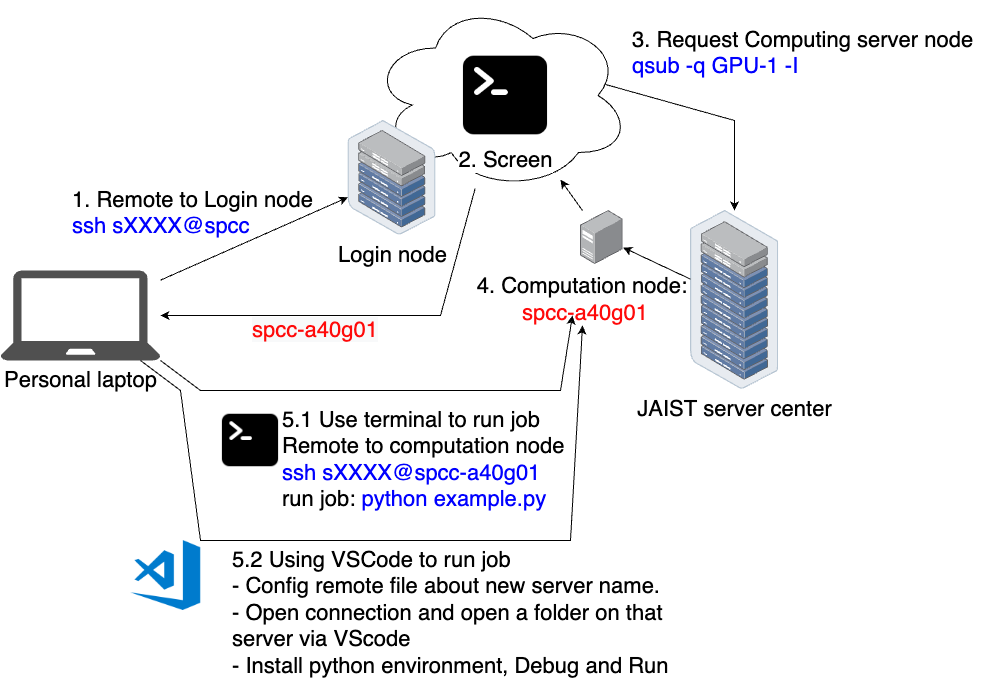

The diagram above was exported from draw.io. Its source (the exported page's mxGraphModel, read from the mxfile embedded in the PNG):
<mxGraphModel dx="2066" dy="1014" grid="1" gridSize="10" guides="1" tooltips="1" connect="1" arrows="1" fold="1" page="1" pageScale="1" pageWidth="1169" pageHeight="1654" math="0" shadow="0">
  <root>
    <mxCell id="0" />
    <mxCell id="1" parent="0" />
    <mxCell id="lHQrgsrm8qdxEzLHCL0q-12" value="" style="ellipse;shape=cloud;whiteSpace=wrap;html=1;fontSize=22;fontColor=#000000;fillColor=none;" vertex="1" parent="1">
      <mxGeometry x="540" y="10" width="260" height="190" as="geometry" />
    </mxCell>
    <mxCell id="lHQrgsrm8qdxEzLHCL0q-1" value="&lt;font style=&quot;font-size: 22px;&quot;&gt;Personal laptop&lt;/font&gt;" style="sketch=0;pointerEvents=1;shadow=0;dashed=0;html=1;strokeColor=none;fillColor=#505050;labelPosition=center;verticalLabelPosition=bottom;verticalAlign=top;outlineConnect=0;align=center;shape=mxgraph.office.devices.laptop;" vertex="1" parent="1">
      <mxGeometry x="170" y="280" width="160" height="90" as="geometry" />
    </mxCell>
    <mxCell id="lHQrgsrm8qdxEzLHCL0q-5" value="&lt;font style=&quot;font-size: 22px;&quot;&gt;JAIST server center&lt;/font&gt;" style="points=[];aspect=fixed;html=1;align=center;shadow=0;dashed=0;image;image=img/lib/allied_telesis/storage/Datacenter_Server_Rack_ToR.svg;" vertex="1" parent="1">
      <mxGeometry x="860" y="220" width="88.2" height="178.8" as="geometry" />
    </mxCell>
    <mxCell id="lHQrgsrm8qdxEzLHCL0q-6" value="" style="points=[];aspect=fixed;html=1;align=center;shadow=0;dashed=0;image;image=img/lib/allied_telesis/computer_and_terminals/Server_Desktop.svg;" vertex="1" parent="1">
      <mxGeometry x="750" y="220" width="42.599999999999994" height="54" as="geometry" />
    </mxCell>
    <mxCell id="lHQrgsrm8qdxEzLHCL0q-7" value="&lt;font style=&quot;font-size: 22px;&quot;&gt;Login node&lt;/font&gt;" style="points=[];aspect=fixed;html=1;align=center;shadow=0;dashed=0;image;image=img/lib/allied_telesis/storage/Datacenter_Server_Half_Rack_ToR.svg;" vertex="1" parent="1">
      <mxGeometry x="517.4" y="130" width="88.2" height="114.6" as="geometry" />
    </mxCell>
    <mxCell id="lHQrgsrm8qdxEzLHCL0q-8" value="" style="endArrow=classic;html=1;rounded=0;fontSize=22;" edge="1" parent="1" source="lHQrgsrm8qdxEzLHCL0q-1" target="lHQrgsrm8qdxEzLHCL0q-7">
      <mxGeometry width="50" height="50" relative="1" as="geometry">
        <mxPoint x="560" y="540" as="sourcePoint" />
        <mxPoint x="610" y="490" as="targetPoint" />
      </mxGeometry>
    </mxCell>
    <mxCell id="lHQrgsrm8qdxEzLHCL0q-9" value="&lt;span style=&quot;font-family: Helvetica; font-size: 22px; font-style: normal; font-variant-ligatures: normal; font-variant-caps: normal; font-weight: 400; letter-spacing: normal; orphans: 2; text-align: center; text-indent: 0px; text-transform: none; widows: 2; word-spacing: 0px; -webkit-text-stroke-width: 0px; background-color: rgb(255, 255, 255); text-decoration-thickness: initial; text-decoration-style: initial; text-decoration-color: initial; float: none; display: inline !important;&quot;&gt;1. Remote to Login node&lt;br&gt;&lt;font color=&quot;#0000ff&quot;&gt;ssh sXXXX@spcc&lt;/font&gt;&lt;/span&gt;" style="text;whiteSpace=wrap;html=1;fontSize=22;" vertex="1" parent="1">
      <mxGeometry x="240" y="190" width="260" height="50" as="geometry" />
    </mxCell>
    <mxCell id="lHQrgsrm8qdxEzLHCL0q-11" value="&lt;font color=&quot;#000000&quot;&gt;2. Screen&lt;/font&gt;" style="shape=image;html=1;verticalAlign=top;verticalLabelPosition=bottom;labelBackgroundColor=#ffffff;imageAspect=0;aspect=fixed;image=https://cdn1.iconfinder.com/data/icons/ionicons-fill-vol-2/512/terminal-128.png;fontSize=22;fontColor=#0000FF;fillColor=none;" vertex="1" parent="1">
      <mxGeometry x="630" y="60" width="90" height="90" as="geometry" />
    </mxCell>
    <mxCell id="lHQrgsrm8qdxEzLHCL0q-13" value="" style="endArrow=classic;html=1;rounded=0;fontSize=22;fontColor=#000000;exitX=0.904;exitY=0.442;exitDx=0;exitDy=0;exitPerimeter=0;" edge="1" parent="1" source="lHQrgsrm8qdxEzLHCL0q-12" target="lHQrgsrm8qdxEzLHCL0q-5">
      <mxGeometry width="50" height="50" relative="1" as="geometry">
        <mxPoint x="560" y="540" as="sourcePoint" />
        <mxPoint x="610" y="490" as="targetPoint" />
        <Array as="points">
          <mxPoint x="904" y="130" />
        </Array>
      </mxGeometry>
    </mxCell>
    <mxCell id="lHQrgsrm8qdxEzLHCL0q-14" value="&lt;font style=&quot;font-family: Helvetica; font-size: 22px; font-style: normal; font-variant-ligatures: normal; font-variant-caps: normal; font-weight: 400; letter-spacing: normal; orphans: 2; text-align: center; text-indent: 0px; text-transform: none; widows: 2; word-spacing: 0px; -webkit-text-stroke-width: 0px; text-decoration-thickness: initial; text-decoration-style: initial; text-decoration-color: initial; background-color: rgb(255, 255, 255);&quot;&gt;3. Request Computing server node&lt;br&gt;&lt;/font&gt;&lt;font style=&quot;font-family: Helvetica; font-size: 22px; font-style: normal; font-variant-ligatures: normal; font-variant-caps: normal; font-weight: 400; letter-spacing: normal; orphans: 2; text-align: center; text-indent: 0px; text-transform: none; widows: 2; word-spacing: 0px; -webkit-text-stroke-width: 0px; text-decoration-thickness: initial; text-decoration-style: initial; text-decoration-color: initial;&quot; color=&quot;#0000ff&quot;&gt;qsub -q GPU-1 -I&amp;nbsp;&lt;/font&gt;" style="text;whiteSpace=wrap;html=1;fontSize=22;fontColor=#000000;" vertex="1" parent="1">
      <mxGeometry x="800" y="30" width="350" height="80" as="geometry" />
    </mxCell>
    <mxCell id="lHQrgsrm8qdxEzLHCL0q-15" value="" style="endArrow=classic;html=1;rounded=0;fontSize=22;fontColor=#000000;" edge="1" parent="1" source="lHQrgsrm8qdxEzLHCL0q-5" target="lHQrgsrm8qdxEzLHCL0q-6">
      <mxGeometry width="50" height="50" relative="1" as="geometry">
        <mxPoint x="560" y="540" as="sourcePoint" />
        <mxPoint x="610" y="490" as="targetPoint" />
      </mxGeometry>
    </mxCell>
    <mxCell id="lHQrgsrm8qdxEzLHCL0q-16" value="" style="endArrow=classic;html=1;rounded=0;fontSize=22;fontColor=#000000;" edge="1" parent="1" source="lHQrgsrm8qdxEzLHCL0q-6" target="lHQrgsrm8qdxEzLHCL0q-12">
      <mxGeometry width="50" height="50" relative="1" as="geometry">
        <mxPoint x="560" y="540" as="sourcePoint" />
        <mxPoint x="610" y="490" as="targetPoint" />
      </mxGeometry>
    </mxCell>
    <mxCell id="lHQrgsrm8qdxEzLHCL0q-17" value="4. Computation node:&amp;nbsp;&lt;br&gt;&lt;font color=&quot;#ff0a0a&quot;&gt;spcc-a40g01&lt;/font&gt;" style="text;html=1;strokeColor=none;fillColor=none;align=center;verticalAlign=middle;whiteSpace=wrap;rounded=0;fontSize=22;fontColor=#000000;" vertex="1" parent="1">
      <mxGeometry x="630" y="294.4" width="250" height="30" as="geometry" />
    </mxCell>
    <mxCell id="lHQrgsrm8qdxEzLHCL0q-18" value="" style="endArrow=classic;html=1;rounded=0;fontSize=22;fontColor=#FF0A0A;" edge="1" parent="1" source="lHQrgsrm8qdxEzLHCL0q-12" target="lHQrgsrm8qdxEzLHCL0q-1">
      <mxGeometry width="50" height="50" relative="1" as="geometry">
        <mxPoint x="560" y="530" as="sourcePoint" />
        <mxPoint x="610" y="480" as="targetPoint" />
        <Array as="points">
          <mxPoint x="610" y="325" />
        </Array>
      </mxGeometry>
    </mxCell>
    <mxCell id="lHQrgsrm8qdxEzLHCL0q-19" value="&lt;span style=&quot;color: rgb(255, 10, 10); font-family: Helvetica; font-size: 22px; font-style: normal; font-variant-ligatures: normal; font-variant-caps: normal; font-weight: 400; letter-spacing: normal; orphans: 2; text-align: center; text-indent: 0px; text-transform: none; widows: 2; word-spacing: 0px; -webkit-text-stroke-width: 0px; background-color: rgb(248, 249, 250); text-decoration-thickness: initial; text-decoration-style: initial; text-decoration-color: initial; float: none; display: inline !important;&quot;&gt;spcc-a40g01&lt;/span&gt;" style="text;whiteSpace=wrap;html=1;fontSize=22;fontColor=#FF0A0A;" vertex="1" parent="1">
      <mxGeometry x="420" y="320" width="190" height="50" as="geometry" />
    </mxCell>
    <mxCell id="lHQrgsrm8qdxEzLHCL0q-20" value="&lt;span style=&quot;color: rgb(0, 0, 0); font-family: Helvetica; font-size: 22px; font-style: normal; font-variant-ligatures: normal; font-variant-caps: normal; font-weight: 400; letter-spacing: normal; orphans: 2; text-align: center; text-indent: 0px; text-transform: none; widows: 2; word-spacing: 0px; -webkit-text-stroke-width: 0px; background-color: rgb(255, 255, 255); text-decoration-thickness: initial; text-decoration-style: initial; text-decoration-color: initial; float: none; display: inline !important;&quot;&gt;5.1 Use terminal to run job&lt;br&gt;Remote to computation node&lt;/span&gt;&lt;br style=&quot;color: rgb(0, 0, 0); font-family: Helvetica; font-size: 22px; font-style: normal; font-variant-ligatures: normal; font-variant-caps: normal; font-weight: 400; letter-spacing: normal; orphans: 2; text-align: center; text-indent: 0px; text-transform: none; widows: 2; word-spacing: 0px; -webkit-text-stroke-width: 0px; text-decoration-thickness: initial; text-decoration-style: initial; text-decoration-color: initial;&quot;&gt;&lt;font style=&quot;font-family: Helvetica; font-size: 22px; font-style: normal; font-variant-ligatures: normal; font-variant-caps: normal; font-weight: 400; letter-spacing: normal; orphans: 2; text-align: center; text-indent: 0px; text-transform: none; widows: 2; word-spacing: 0px; -webkit-text-stroke-width: 0px; text-decoration-thickness: initial; text-decoration-style: initial; text-decoration-color: initial;&quot; color=&quot;#0000ff&quot;&gt;ssh sXXXX@&lt;/font&gt;&lt;span style=&quot;text-align: center;&quot;&gt;&lt;font color=&quot;#0000ff&quot;&gt;spcc-a40g01&lt;/font&gt;&lt;br&gt;run job:&lt;/span&gt;&lt;span style=&quot;color: rgb(0, 0, 255); text-align: center;&quot;&gt; python example.py&lt;/span&gt;&lt;span style=&quot;color: rgb(255, 10, 10); text-align: center;&quot;&gt;&amp;nbsp;&amp;nbsp;&lt;br&gt;&lt;/span&gt;" style="text;whiteSpace=wrap;html=1;fontSize=22;fontColor=#000000;" vertex="1" parent="1">
      <mxGeometry x="450" y="410" width="340" height="80" as="geometry" />
    </mxCell>
    <mxCell id="lHQrgsrm8qdxEzLHCL0q-21" value="" style="endArrow=classic;html=1;rounded=0;fontSize=22;entryX=0.448;entryY=1.02;entryDx=0;entryDy=0;entryPerimeter=0;" edge="1" parent="1" source="lHQrgsrm8qdxEzLHCL0q-1" target="lHQrgsrm8qdxEzLHCL0q-17">
      <mxGeometry width="50" height="50" relative="1" as="geometry">
        <mxPoint x="340" y="299.6356340288926" as="sourcePoint" />
        <mxPoint x="527.4000000000001" y="216.79460674157303" as="targetPoint" />
        <Array as="points">
          <mxPoint x="330" y="370" />
          <mxPoint x="370" y="400" />
          <mxPoint x="730" y="400" />
        </Array>
      </mxGeometry>
    </mxCell>
    <mxCell id="lHQrgsrm8qdxEzLHCL0q-22" value="" style="endArrow=classic;html=1;rounded=0;fontSize=22;entryX=0.448;entryY=1.02;entryDx=0;entryDy=0;entryPerimeter=0;" edge="1" parent="1" source="lHQrgsrm8qdxEzLHCL0q-1">
      <mxGeometry width="50" height="50" relative="1" as="geometry">
        <mxPoint x="340" y="353.18181818181824" as="sourcePoint" />
        <mxPoint x="752" y="335" as="targetPoint" />
        <Array as="points">
          <mxPoint x="350" y="400" />
          <mxPoint x="370" y="550" />
          <mxPoint x="740" y="550" />
        </Array>
      </mxGeometry>
    </mxCell>
    <mxCell id="lHQrgsrm8qdxEzLHCL0q-23" value="&lt;div style=&quot;&quot;&gt;&lt;span style=&quot;background-color: rgb(255, 255, 255);&quot;&gt;5.2 Using VSCode to run job&lt;br&gt;- Config remote file about new server name.&amp;nbsp;&lt;/span&gt;&lt;/div&gt;&lt;div style=&quot;&quot;&gt;&lt;span style=&quot;background-color: rgb(255, 255, 255);&quot;&gt;- Open connection and open a folder on that server via VScode&lt;/span&gt;&lt;/div&gt;&lt;div style=&quot;&quot;&gt;&lt;span style=&quot;background-color: rgb(255, 255, 255);&quot;&gt;- Install python environment, Debug and Run&amp;nbsp;&lt;/span&gt;&lt;/div&gt;" style="text;whiteSpace=wrap;html=1;fontSize=22;fontColor=#000000;align=left;" vertex="1" parent="1">
      <mxGeometry x="400" y="550" width="480" height="130" as="geometry" />
    </mxCell>
    <mxCell id="lHQrgsrm8qdxEzLHCL0q-24" value="" style="shape=image;verticalLabelPosition=bottom;labelBackgroundColor=default;verticalAlign=top;aspect=fixed;imageAspect=0;image=https://upload.wikimedia.org/wikipedia/commons/thumb/2/2d/Visual_Studio_Code_1.18_icon.svg/771px-Visual_Studio_Code_1.18_icon.svg.png;" vertex="1" parent="1">
      <mxGeometry x="300" y="550" width="70.27" height="70" as="geometry" />
    </mxCell>
    <mxCell id="lHQrgsrm8qdxEzLHCL0q-25" value="" style="shape=image;html=1;verticalAlign=top;verticalLabelPosition=bottom;labelBackgroundColor=#ffffff;imageAspect=0;aspect=fixed;image=https://cdn1.iconfinder.com/data/icons/ionicons-fill-vol-2/512/terminal-128.png;fontSize=22;fontColor=#000000;fillColor=none;" vertex="1" parent="1">
      <mxGeometry x="390" y="420" width="60" height="60" as="geometry" />
    </mxCell>
  </root>
</mxGraphModel>